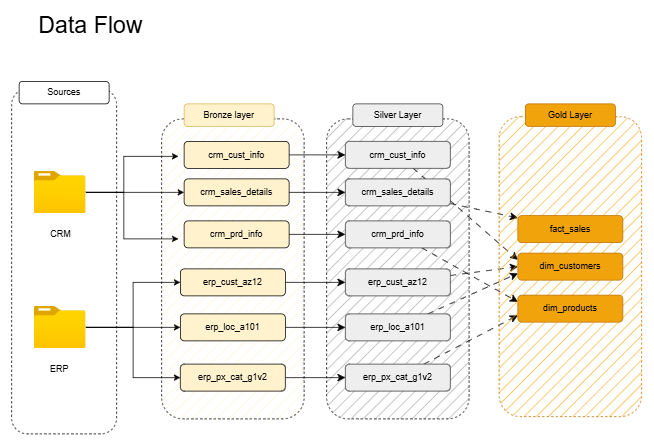

The diagram above was exported from draw.io. Its source (the exported page's mxGraphModel, read from the mxfile embedded in the PNG):
<mxGraphModel dx="1970" dy="952" grid="1" gridSize="10" guides="1" tooltips="1" connect="1" arrows="1" fold="1" page="1" pageScale="1" pageWidth="1100" pageHeight="850" math="0" shadow="0">
  <root>
    <mxCell id="0" />
    <mxCell id="1" parent="0" />
    <mxCell id="jSfJ78wIXNtXzpIPvdv8-1" parent="1" style="rounded=1;whiteSpace=wrap;html=1;fillColor=none;dashed=1;" value="" vertex="1">
      <mxGeometry height="460" width="140" x="40" y="130" as="geometry" />
    </mxCell>
    <mxCell id="jSfJ78wIXNtXzpIPvdv8-2" parent="1" style="rounded=1;whiteSpace=wrap;html=1;fillColor=#FFF2CC;dashed=1;strokeColor=#000000;glass=0;shadow=0;fillStyle=hatch;" value="" vertex="1">
      <mxGeometry height="400" width="190" x="240" y="170" as="geometry" />
    </mxCell>
    <mxCell id="jSfJ78wIXNtXzpIPvdv8-3" parent="1" style="rounded=1;whiteSpace=wrap;html=1;dashed=1;fillColor=#999999;strokeColor=#000000;fillStyle=hatch;" value="" vertex="1">
      <mxGeometry height="400" width="190" x="460" y="170" as="geometry" />
    </mxCell>
    <mxCell id="jSfJ78wIXNtXzpIPvdv8-5" parent="1" style="rounded=1;whiteSpace=wrap;html=1;strokeColor=default;fillColor=default;" value="Sources" vertex="1">
      <mxGeometry height="30" width="120" x="50" y="120" as="geometry" />
    </mxCell>
    <mxCell id="jSfJ78wIXNtXzpIPvdv8-7" parent="1" style="rounded=1;whiteSpace=wrap;html=1;strokeColor=#d6b656;fillColor=#FFF2CC;" value="Bronze layer" vertex="1">
      <mxGeometry height="30" width="120" x="270" y="150" as="geometry" />
    </mxCell>
    <mxCell id="jSfJ78wIXNtXzpIPvdv8-8" parent="1" style="rounded=1;whiteSpace=wrap;html=1;strokeColor=#36393d;fillColor=#eeeeee;" value="Silver Layer" vertex="1">
      <mxGeometry height="30" width="120" x="495" y="150" as="geometry" />
    </mxCell>
    <mxCell id="jSfJ78wIXNtXzpIPvdv8-34" edge="1" parent="1" source="jSfJ78wIXNtXzpIPvdv8-11" style="edgeStyle=orthogonalEdgeStyle;rounded=0;orthogonalLoop=1;jettySize=auto;html=1;entryX=0;entryY=0.5;entryDx=0;entryDy=0;" target="jSfJ78wIXNtXzpIPvdv8-20">
      <mxGeometry relative="1" as="geometry" />
    </mxCell>
    <mxCell id="jSfJ78wIXNtXzpIPvdv8-11" parent="1" style="image;aspect=fixed;html=1;points=[];align=center;fontSize=12;image=img/lib/azure2/general/Folder_Blank.svg;" value="&lt;div&gt;&lt;br&gt;&lt;/div&gt;&lt;div&gt;CRM&lt;/div&gt;" vertex="1">
      <mxGeometry height="56.00000000000001" width="69" x="70" y="240" as="geometry" />
    </mxCell>
    <mxCell id="jSfJ78wIXNtXzpIPvdv8-37" edge="1" parent="1" source="jSfJ78wIXNtXzpIPvdv8-12" style="edgeStyle=orthogonalEdgeStyle;rounded=0;orthogonalLoop=1;jettySize=auto;html=1;entryX=0;entryY=0.5;entryDx=0;entryDy=0;" target="jSfJ78wIXNtXzpIPvdv8-32">
      <mxGeometry relative="1" as="geometry" />
    </mxCell>
    <mxCell id="jSfJ78wIXNtXzpIPvdv8-38" edge="1" parent="1" source="jSfJ78wIXNtXzpIPvdv8-12" style="edgeStyle=orthogonalEdgeStyle;rounded=0;orthogonalLoop=1;jettySize=auto;html=1;entryX=0;entryY=0.5;entryDx=0;entryDy=0;" target="jSfJ78wIXNtXzpIPvdv8-31">
      <mxGeometry relative="1" as="geometry" />
    </mxCell>
    <mxCell id="jSfJ78wIXNtXzpIPvdv8-39" edge="1" parent="1" source="jSfJ78wIXNtXzpIPvdv8-12" style="edgeStyle=orthogonalEdgeStyle;rounded=0;orthogonalLoop=1;jettySize=auto;html=1;entryX=0;entryY=0.5;entryDx=0;entryDy=0;" target="jSfJ78wIXNtXzpIPvdv8-33">
      <mxGeometry relative="1" as="geometry" />
    </mxCell>
    <mxCell id="jSfJ78wIXNtXzpIPvdv8-12" parent="1" style="image;aspect=fixed;html=1;points=[];align=center;fontSize=12;image=img/lib/azure2/general/Folder_Blank.svg;" value="&lt;div&gt;&lt;br&gt;&lt;/div&gt;&lt;div&gt;ERP&amp;nbsp;&lt;/div&gt;" vertex="1">
      <mxGeometry height="56.00000000000001" width="69" x="70" y="420" as="geometry" />
    </mxCell>
    <mxCell id="Tti09c4Ef6I3U0KXzUr--7" edge="1" parent="1" source="jSfJ78wIXNtXzpIPvdv8-14" style="edgeStyle=none;curved=1;rounded=0;orthogonalLoop=1;jettySize=auto;html=1;entryX=0;entryY=0.5;entryDx=0;entryDy=0;fontSize=12;startSize=8;endSize=8;" target="Tti09c4Ef6I3U0KXzUr--1">
      <mxGeometry relative="1" as="geometry" />
    </mxCell>
    <mxCell id="jSfJ78wIXNtXzpIPvdv8-14" parent="1" style="rounded=1;whiteSpace=wrap;html=1;fillColor=#FFF2CC;" value="crm_cust_info" vertex="1">
      <mxGeometry height="36" width="140" x="270" y="200" as="geometry" />
    </mxCell>
    <mxCell id="Tti09c4Ef6I3U0KXzUr--8" edge="1" parent="1" source="jSfJ78wIXNtXzpIPvdv8-20" style="edgeStyle=none;curved=1;rounded=0;orthogonalLoop=1;jettySize=auto;html=1;entryX=0;entryY=0.5;entryDx=0;entryDy=0;fontSize=12;startSize=8;endSize=8;" target="Tti09c4Ef6I3U0KXzUr--2">
      <mxGeometry relative="1" as="geometry" />
    </mxCell>
    <mxCell id="jSfJ78wIXNtXzpIPvdv8-20" parent="1" style="rounded=1;whiteSpace=wrap;html=1;fillColor=#FFF2CC;" value="crm_sales_details" vertex="1">
      <mxGeometry height="36" width="140" x="270" y="250" as="geometry" />
    </mxCell>
    <mxCell id="Tti09c4Ef6I3U0KXzUr--9" edge="1" parent="1" source="jSfJ78wIXNtXzpIPvdv8-21" style="edgeStyle=none;curved=1;rounded=0;orthogonalLoop=1;jettySize=auto;html=1;entryX=0;entryY=0.5;entryDx=0;entryDy=0;fontSize=12;startSize=8;endSize=8;" target="Tti09c4Ef6I3U0KXzUr--3">
      <mxGeometry relative="1" as="geometry" />
    </mxCell>
    <mxCell id="jSfJ78wIXNtXzpIPvdv8-21" parent="1" style="rounded=1;whiteSpace=wrap;html=1;fillColor=#FFF2CC;" value="crm_prd_info" vertex="1">
      <mxGeometry height="36" width="140" x="270" y="306" as="geometry" />
    </mxCell>
    <mxCell id="Tti09c4Ef6I3U0KXzUr--10" edge="1" parent="1" source="jSfJ78wIXNtXzpIPvdv8-31" style="edgeStyle=none;curved=1;rounded=0;orthogonalLoop=1;jettySize=auto;html=1;entryX=0;entryY=0.5;entryDx=0;entryDy=0;fontSize=12;startSize=8;endSize=8;" target="Tti09c4Ef6I3U0KXzUr--4">
      <mxGeometry relative="1" as="geometry" />
    </mxCell>
    <mxCell id="jSfJ78wIXNtXzpIPvdv8-31" parent="1" style="rounded=1;whiteSpace=wrap;html=1;fillColor=#FFF2CC;" value="erp_cust_az12" vertex="1">
      <mxGeometry height="36" width="140" x="265" y="370" as="geometry" />
    </mxCell>
    <mxCell id="Tti09c4Ef6I3U0KXzUr--11" edge="1" parent="1" source="jSfJ78wIXNtXzpIPvdv8-32" style="edgeStyle=none;curved=1;rounded=0;orthogonalLoop=1;jettySize=auto;html=1;entryX=0;entryY=0.5;entryDx=0;entryDy=0;fontSize=12;startSize=8;endSize=8;" target="Tti09c4Ef6I3U0KXzUr--5">
      <mxGeometry relative="1" as="geometry" />
    </mxCell>
    <mxCell id="jSfJ78wIXNtXzpIPvdv8-32" parent="1" style="rounded=1;whiteSpace=wrap;html=1;fillColor=#FFF2CC;" value="erp_loc_a101" vertex="1">
      <mxGeometry height="36" width="140" x="265" y="430" as="geometry" />
    </mxCell>
    <mxCell id="Tti09c4Ef6I3U0KXzUr--12" edge="1" parent="1" source="jSfJ78wIXNtXzpIPvdv8-33" style="edgeStyle=none;curved=1;rounded=0;orthogonalLoop=1;jettySize=auto;html=1;entryX=0;entryY=0.5;entryDx=0;entryDy=0;fontSize=12;startSize=8;endSize=8;" target="Tti09c4Ef6I3U0KXzUr--6">
      <mxGeometry relative="1" as="geometry" />
    </mxCell>
    <mxCell id="jSfJ78wIXNtXzpIPvdv8-33" parent="1" style="rounded=1;whiteSpace=wrap;html=1;fillColor=#FFF2CC;" value="erp_px_cat_g1v2" vertex="1">
      <mxGeometry height="36" width="140" x="265" y="497" as="geometry" />
    </mxCell>
    <mxCell id="jSfJ78wIXNtXzpIPvdv8-35" edge="1" parent="1" source="jSfJ78wIXNtXzpIPvdv8-11" style="edgeStyle=orthogonalEdgeStyle;rounded=0;orthogonalLoop=1;jettySize=auto;html=1;entryX=0.118;entryY=0.125;entryDx=0;entryDy=0;entryPerimeter=0;" target="jSfJ78wIXNtXzpIPvdv8-2">
      <mxGeometry relative="1" as="geometry" />
    </mxCell>
    <mxCell id="jSfJ78wIXNtXzpIPvdv8-36" edge="1" parent="1" source="jSfJ78wIXNtXzpIPvdv8-11" style="edgeStyle=orthogonalEdgeStyle;rounded=0;orthogonalLoop=1;jettySize=auto;html=1;entryX=0.118;entryY=0.4;entryDx=0;entryDy=0;entryPerimeter=0;" target="jSfJ78wIXNtXzpIPvdv8-2">
      <mxGeometry relative="1" as="geometry" />
    </mxCell>
    <mxCell id="jimX6tQlSswy71qOF-CX-12" edge="1" parent="1" source="Tti09c4Ef6I3U0KXzUr--1" style="edgeStyle=none;curved=1;rounded=0;orthogonalLoop=1;jettySize=auto;html=1;entryX=0;entryY=0.25;entryDx=0;entryDy=0;fontSize=12;startSize=8;endSize=8;shadow=0;flowAnimation=1;strokeColor=default;" target="jimX6tQlSswy71qOF-CX-4">
      <mxGeometry relative="1" as="geometry" />
    </mxCell>
    <mxCell id="Tti09c4Ef6I3U0KXzUr--1" parent="1" style="rounded=1;whiteSpace=wrap;html=1;fillColor=#eeeeee;strokeColor=#36393d;" value="crm_cust_info" vertex="1">
      <mxGeometry height="36" width="140" x="485" y="200" as="geometry" />
    </mxCell>
    <mxCell id="jimX6tQlSswy71qOF-CX-9" edge="1" parent="1" source="Tti09c4Ef6I3U0KXzUr--2" style="edgeStyle=none;curved=1;rounded=0;orthogonalLoop=1;jettySize=auto;html=1;fontSize=12;startSize=8;endSize=8;shadow=0;flowAnimation=1;strokeColor=default;" target="jimX6tQlSswy71qOF-CX-3" value="">
      <mxGeometry relative="1" as="geometry" />
    </mxCell>
    <mxCell id="Tti09c4Ef6I3U0KXzUr--2" parent="1" style="rounded=1;whiteSpace=wrap;html=1;fillColor=#eeeeee;strokeColor=#36393d;" value="crm_sales_details" vertex="1">
      <mxGeometry height="36" width="140" x="485" y="250" as="geometry" />
    </mxCell>
    <mxCell id="jimX6tQlSswy71qOF-CX-11" edge="1" parent="1" source="Tti09c4Ef6I3U0KXzUr--3" style="edgeStyle=none;curved=1;rounded=0;orthogonalLoop=1;jettySize=auto;html=1;entryX=0;entryY=0.25;entryDx=0;entryDy=0;fontSize=12;startSize=8;endSize=8;shadow=0;flowAnimation=1;strokeColor=default;" target="jimX6tQlSswy71qOF-CX-5">
      <mxGeometry relative="1" as="geometry" />
    </mxCell>
    <mxCell id="Tti09c4Ef6I3U0KXzUr--3" parent="1" style="rounded=1;whiteSpace=wrap;html=1;fillColor=#eeeeee;strokeColor=#36393d;" value="crm_prd_info" vertex="1">
      <mxGeometry height="36" width="140" x="485" y="306" as="geometry" />
    </mxCell>
    <mxCell id="jimX6tQlSswy71qOF-CX-13" edge="1" parent="1" source="Tti09c4Ef6I3U0KXzUr--4" style="edgeStyle=none;curved=1;rounded=0;orthogonalLoop=1;jettySize=auto;html=1;entryX=0;entryY=0.5;entryDx=0;entryDy=0;fontSize=12;startSize=8;endSize=8;shadow=0;flowAnimation=1;strokeColor=default;" target="jimX6tQlSswy71qOF-CX-4">
      <mxGeometry relative="1" as="geometry" />
    </mxCell>
    <mxCell id="Tti09c4Ef6I3U0KXzUr--4" parent="1" style="rounded=1;whiteSpace=wrap;html=1;fillColor=#eeeeee;strokeColor=#36393d;" value="erp_cust_az12" vertex="1">
      <mxGeometry height="36" width="140" x="485" y="370" as="geometry" />
    </mxCell>
    <mxCell id="jimX6tQlSswy71qOF-CX-14" edge="1" parent="1" source="Tti09c4Ef6I3U0KXzUr--5" style="edgeStyle=none;curved=1;rounded=0;orthogonalLoop=1;jettySize=auto;html=1;entryX=0;entryY=0.75;entryDx=0;entryDy=0;fontSize=12;startSize=8;endSize=8;shadow=0;flowAnimation=1;strokeColor=default;" target="jimX6tQlSswy71qOF-CX-4">
      <mxGeometry relative="1" as="geometry" />
    </mxCell>
    <mxCell id="Tti09c4Ef6I3U0KXzUr--5" parent="1" style="rounded=1;whiteSpace=wrap;html=1;fillColor=#eeeeee;strokeColor=#36393d;" value="erp_loc_a101" vertex="1">
      <mxGeometry height="36" width="140" x="485" y="430" as="geometry" />
    </mxCell>
    <mxCell id="jimX6tQlSswy71qOF-CX-15" edge="1" parent="1" source="Tti09c4Ef6I3U0KXzUr--6" style="edgeStyle=none;curved=1;rounded=0;orthogonalLoop=1;jettySize=auto;html=1;entryX=0;entryY=0.75;entryDx=0;entryDy=0;fontSize=12;startSize=8;endSize=8;shadow=0;flowAnimation=1;strokeColor=default;" target="jimX6tQlSswy71qOF-CX-5">
      <mxGeometry relative="1" as="geometry" />
    </mxCell>
    <mxCell id="Tti09c4Ef6I3U0KXzUr--6" parent="1" style="rounded=1;whiteSpace=wrap;html=1;fillColor=#eeeeee;strokeColor=#36393d;" value="erp_px_cat_g1v2" vertex="1">
      <mxGeometry height="36" width="140" x="485" y="497" as="geometry" />
    </mxCell>
    <mxCell id="jimX6tQlSswy71qOF-CX-1" parent="1" style="rounded=1;whiteSpace=wrap;html=1;dashed=1;fillColor=#f0a30a;strokeColor=#BD7000;fillStyle=hatch;fontColor=#000000;" value="" vertex="1">
      <mxGeometry height="400" width="190" x="690" y="167" as="geometry" />
    </mxCell>
    <mxCell id="jimX6tQlSswy71qOF-CX-2" parent="1" style="rounded=1;whiteSpace=wrap;html=1;strokeColor=#BD7000;fillColor=#f0a30a;fontColor=#000000;" value="Gold Layer" vertex="1">
      <mxGeometry height="30" width="120" x="725" y="150" as="geometry" />
    </mxCell>
    <mxCell id="jimX6tQlSswy71qOF-CX-3" parent="1" style="rounded=1;whiteSpace=wrap;html=1;fillColor=#f0a30a;strokeColor=#BD7000;fontColor=#000000;" value="fact_sales" vertex="1">
      <mxGeometry height="36" width="140" x="715" y="299" as="geometry" />
    </mxCell>
    <mxCell id="jimX6tQlSswy71qOF-CX-4" parent="1" style="rounded=1;whiteSpace=wrap;html=1;fillColor=#f0a30a;strokeColor=#BD7000;fontColor=#000000;" value="dim_customers" vertex="1">
      <mxGeometry height="36" width="140" x="715" y="349" as="geometry" />
    </mxCell>
    <mxCell id="jimX6tQlSswy71qOF-CX-5" parent="1" style="rounded=1;whiteSpace=wrap;html=1;fillColor=#f0a30a;strokeColor=#BD7000;fontColor=#000000;" value="dim_products" vertex="1">
      <mxGeometry height="36" width="140" x="715" y="405" as="geometry" />
    </mxCell>
    <mxCell id="jimX6tQlSswy71qOF-CX-16" parent="1" style="text;html=1;whiteSpace=wrap;strokeColor=none;fillColor=none;align=center;verticalAlign=middle;rounded=0;" value="&lt;font style=&quot;font-size: 31px;&quot;&gt;Data Flow&amp;nbsp;&lt;/font&gt;" vertex="1">
      <mxGeometry height="30" width="220" x="40" y="30" as="geometry" />
    </mxCell>
  </root>
</mxGraphModel>